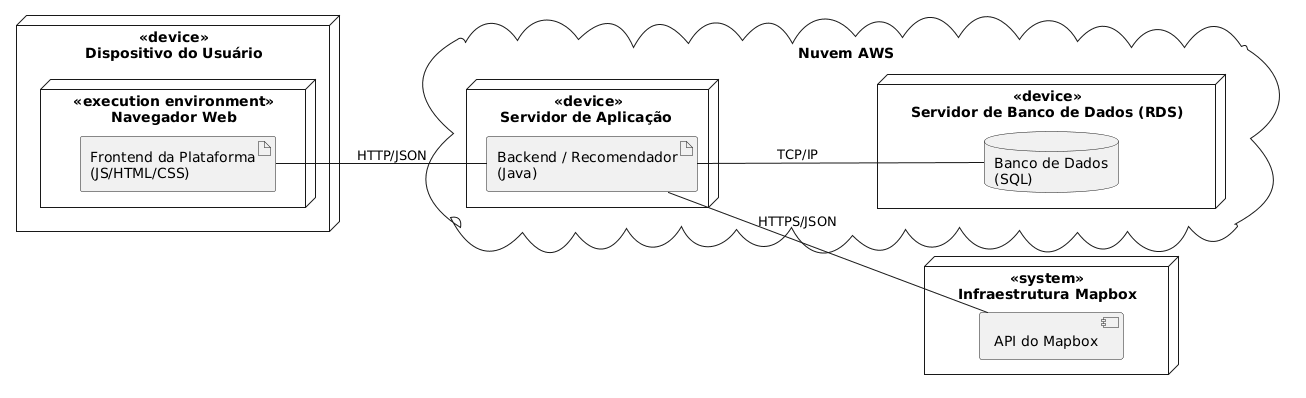

The diagram above was rendered by PlantUML. Its source (embedded in the PNG):
@startuml
left to right direction

' --- Dispositivo do Usuário ---
node "<<device>>\nDispositivo do Usuário" as user_device {
    node "<<execution environment>>\nNavegador Web" as browser {
        artifact "Frontend da Plataforma\n(JS/HTML/CSS)" as frontend
    }
}

' --- Nuvem AWS ---
cloud "Nuvem AWS" as aws {
    node "<<device>>\nServidor de Aplicação " as AppServer {
        artifact "Backend / Recomendador\n(Java)" as backend
    }
    
    node "<<device>>\nServidor de Banco de Dados (RDS)" as rds {
        database "Banco de Dados\n(SQL)" as db
    }
}

' --- Infraestrutura API do mapbox ---
node "<<system>>\nInfraestrutura Mapbox" as mapbox {
    component "API do Mapbox" as mapbox_api
}

' --- Relacionamentos / Protocolos ---
frontend -- backend : HTTP/JSON
backend -- db : TCP/IP 
backend -- mapbox_api : HTTPS/JSON
@enduml